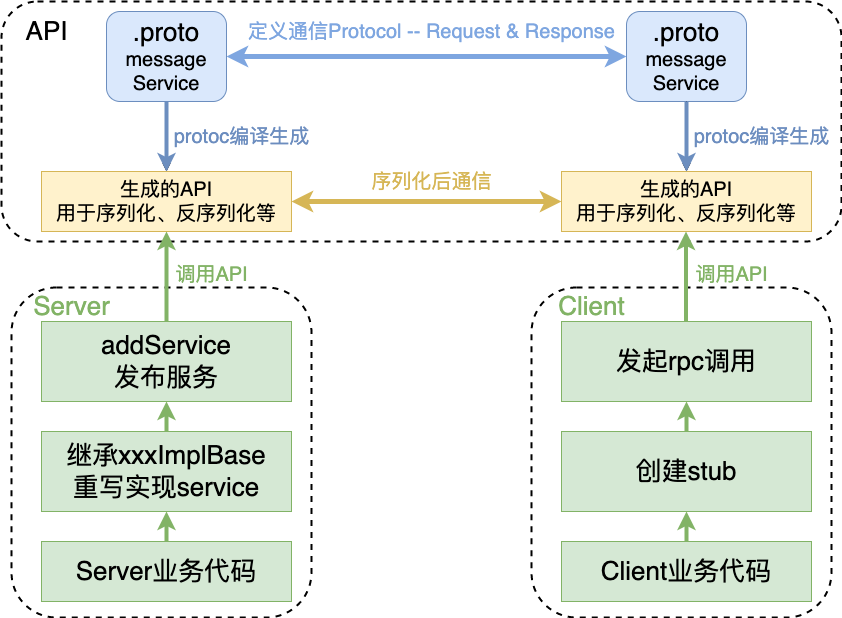

The diagram above was exported from draw.io. Its source (the exported page's mxGraphModel, read from the mxfile embedded in the PNG):
<mxGraphModel dx="2203" dy="1102" grid="1" gridSize="10" guides="1" tooltips="1" connect="1" arrows="1" fold="1" page="0" pageScale="1" pageWidth="827" pageHeight="1169" background="#ffffff" math="0" shadow="0">
  <root>
    <mxCell id="0" />
    <mxCell id="1" parent="0" />
    <mxCell id="-RPIeq7GEnDUu_NuwyCn-26" value="" style="rounded=1;whiteSpace=wrap;html=1;dashed=1;strokeWidth=2;" vertex="1" parent="1">
      <mxGeometry x="-30" y="110" width="840" height="240" as="geometry" />
    </mxCell>
    <mxCell id="-RPIeq7GEnDUu_NuwyCn-24" value="" style="rounded=1;whiteSpace=wrap;html=1;dashed=1;strokeWidth=2;" vertex="1" parent="1">
      <mxGeometry x="500" y="396" width="300" height="330" as="geometry" />
    </mxCell>
    <mxCell id="-RPIeq7GEnDUu_NuwyCn-22" value="" style="rounded=1;whiteSpace=wrap;html=1;dashed=1;strokeWidth=2;" vertex="1" parent="1">
      <mxGeometry x="-20" y="396" width="300" height="330" as="geometry" />
    </mxCell>
    <mxCell id="-RPIeq7GEnDUu_NuwyCn-9" style="edgeStyle=orthogonalEdgeStyle;rounded=0;orthogonalLoop=1;jettySize=auto;html=1;entryX=0.5;entryY=1;entryDx=0;entryDy=0;strokeWidth=4;strokeColor=#82B366;" edge="1" parent="1" source="l4t50iplV0e12yrySWS1-1" target="-RPIeq7GEnDUu_NuwyCn-2">
      <mxGeometry relative="1" as="geometry" />
    </mxCell>
    <mxCell id="l4t50iplV0e12yrySWS1-1" value="&lt;span style=&quot;font-size: 26px;&quot;&gt;继承xxxImplBase&lt;br&gt;重写实现service&lt;br&gt;&lt;/span&gt;" style="rounded=0;whiteSpace=wrap;html=1;fillColor=#d5e8d4;strokeColor=#82b366;" parent="1" vertex="1">
      <mxGeometry x="10" y="540" width="250" height="80" as="geometry" />
    </mxCell>
    <mxCell id="l4t50iplV0e12yrySWS1-10" style="edgeStyle=orthogonalEdgeStyle;rounded=0;orthogonalLoop=1;jettySize=auto;html=1;entryX=0.5;entryY=0;entryDx=0;entryDy=0;" parent="1" source="l4t50iplV0e12yrySWS1-2" target="l4t50iplV0e12yrySWS1-5" edge="1">
      <mxGeometry relative="1" as="geometry" />
    </mxCell>
    <mxCell id="l4t50iplV0e12yrySWS1-11" value="" style="edgeStyle=orthogonalEdgeStyle;rounded=0;orthogonalLoop=1;jettySize=auto;html=1;fillColor=#dae8fc;strokeColor=#6c8ebf;strokeWidth=4;" parent="1" source="l4t50iplV0e12yrySWS1-2" target="l4t50iplV0e12yrySWS1-5" edge="1">
      <mxGeometry relative="1" as="geometry" />
    </mxCell>
    <mxCell id="l4t50iplV0e12yrySWS1-25" style="edgeStyle=orthogonalEdgeStyle;rounded=0;orthogonalLoop=1;jettySize=auto;html=1;entryX=0;entryY=0.5;entryDx=0;entryDy=0;startArrow=classic;startFill=1;strokeWidth=5;strokeColor=#7EA6E0;" parent="1" source="l4t50iplV0e12yrySWS1-2" target="l4t50iplV0e12yrySWS1-7" edge="1">
      <mxGeometry relative="1" as="geometry" />
    </mxCell>
    <mxCell id="l4t50iplV0e12yrySWS1-2" value="&lt;font style=&quot;&quot;&gt;&lt;span style=&quot;font-size: 26px;&quot;&gt;.proto&lt;/span&gt;&lt;br&gt;&lt;span style=&quot;font-size: 20px;&quot;&gt;message&lt;br&gt;&lt;/span&gt;&lt;font style=&quot;font-size: 20px;&quot;&gt;Service&lt;/font&gt;&lt;br&gt;&lt;/font&gt;" style="rounded=1;whiteSpace=wrap;html=1;fillColor=#dae8fc;strokeColor=#6c8ebf;" parent="1" vertex="1">
      <mxGeometry x="75" y="120" width="120" height="90" as="geometry" />
    </mxCell>
    <mxCell id="l4t50iplV0e12yrySWS1-23" style="edgeStyle=orthogonalEdgeStyle;rounded=0;orthogonalLoop=1;jettySize=auto;html=1;entryX=0;entryY=0.5;entryDx=0;entryDy=0;startArrow=classic;startFill=1;strokeWidth=5;fillColor=#fff2cc;strokeColor=#d6b656;" parent="1" source="l4t50iplV0e12yrySWS1-5" target="l4t50iplV0e12yrySWS1-8" edge="1">
      <mxGeometry relative="1" as="geometry" />
    </mxCell>
    <mxCell id="l4t50iplV0e12yrySWS1-5" value="&lt;font style=&quot;font-size: 20px;&quot;&gt;生成的API&lt;br&gt;用于序列化、反序列化等&lt;/font&gt;" style="rounded=0;whiteSpace=wrap;html=1;fillColor=#fff2cc;strokeColor=#d6b656;" parent="1" vertex="1">
      <mxGeometry x="10" y="280" width="250" height="60" as="geometry" />
    </mxCell>
    <mxCell id="l4t50iplV0e12yrySWS1-7" value="&lt;font style=&quot;font-size: 26px;&quot;&gt;.proto&lt;br style=&quot;border-color: var(--border-color);&quot;&gt;&lt;/font&gt;&lt;span style=&quot;border-color: var(--border-color); font-size: 20px;&quot;&gt;message&lt;br style=&quot;border-color: var(--border-color);&quot;&gt;&lt;/span&gt;&lt;font style=&quot;border-color: var(--border-color); font-size: 20px;&quot;&gt;Service&lt;/font&gt;" style="rounded=1;whiteSpace=wrap;html=1;fillColor=#dae8fc;strokeColor=#6c8ebf;" parent="1" vertex="1">
      <mxGeometry x="595" y="120" width="120" height="90" as="geometry" />
    </mxCell>
    <mxCell id="l4t50iplV0e12yrySWS1-8" value="&lt;font style=&quot;font-size: 20px;&quot;&gt;生成的API&lt;br&gt;用于序列化、反序列化等&lt;/font&gt;" style="rounded=0;whiteSpace=wrap;html=1;fillColor=#fff2cc;strokeColor=#d6b656;" parent="1" vertex="1">
      <mxGeometry x="530" y="280" width="250" height="60" as="geometry" />
    </mxCell>
    <mxCell id="l4t50iplV0e12yrySWS1-12" value="&lt;font color=&quot;#6c8dbf&quot; style=&quot;font-size: 20px;&quot;&gt;protoc编译生成&lt;/font&gt;" style="text;html=1;align=center;verticalAlign=middle;resizable=0;points=[];autosize=1;strokeColor=none;fillColor=none;" parent="1" vertex="1">
      <mxGeometry x="130" y="225" width="160" height="40" as="geometry" />
    </mxCell>
    <mxCell id="l4t50iplV0e12yrySWS1-13" style="edgeStyle=orthogonalEdgeStyle;rounded=0;orthogonalLoop=1;jettySize=auto;html=1;entryX=0.5;entryY=0;entryDx=0;entryDy=0;" parent="1" edge="1">
      <mxGeometry relative="1" as="geometry">
        <mxPoint x="655" y="210" as="sourcePoint" />
        <mxPoint x="655" y="280" as="targetPoint" />
      </mxGeometry>
    </mxCell>
    <mxCell id="l4t50iplV0e12yrySWS1-14" value="" style="edgeStyle=orthogonalEdgeStyle;rounded=0;orthogonalLoop=1;jettySize=auto;html=1;fillColor=#dae8fc;strokeColor=#6c8ebf;strokeWidth=4;" parent="1" edge="1">
      <mxGeometry relative="1" as="geometry">
        <mxPoint x="655" y="210" as="sourcePoint" />
        <mxPoint x="655" y="280" as="targetPoint" />
      </mxGeometry>
    </mxCell>
    <mxCell id="l4t50iplV0e12yrySWS1-15" value="&lt;font color=&quot;#6c8dbf&quot; style=&quot;font-size: 20px;&quot;&gt;protoc编译生成&lt;/font&gt;" style="text;html=1;align=center;verticalAlign=middle;resizable=0;points=[];autosize=1;strokeColor=none;fillColor=none;" parent="1" vertex="1">
      <mxGeometry x="650" y="225" width="160" height="40" as="geometry" />
    </mxCell>
    <mxCell id="l4t50iplV0e12yrySWS1-19" value="&lt;font color=&quot;#82b366&quot; style=&quot;font-size: 20px;&quot;&gt;调用API&lt;/font&gt;" style="text;html=1;align=center;verticalAlign=middle;resizable=0;points=[];autosize=1;strokeColor=none;fillColor=none;" parent="1" vertex="1">
      <mxGeometry x="130" y="363" width="100" height="40" as="geometry" />
    </mxCell>
    <mxCell id="-RPIeq7GEnDUu_NuwyCn-19" style="edgeStyle=orthogonalEdgeStyle;rounded=0;orthogonalLoop=1;jettySize=auto;html=1;entryX=0.5;entryY=1;entryDx=0;entryDy=0;strokeColor=#82B366;strokeWidth=4;" edge="1" parent="1" source="l4t50iplV0e12yrySWS1-21" target="-RPIeq7GEnDUu_NuwyCn-6">
      <mxGeometry relative="1" as="geometry" />
    </mxCell>
    <mxCell id="l4t50iplV0e12yrySWS1-21" value="&lt;font style=&quot;font-size: 26px;&quot;&gt;Client业务代码&lt;/font&gt;" style="rounded=0;whiteSpace=wrap;html=1;fillColor=#d5e8d4;strokeColor=#82b366;" parent="1" vertex="1">
      <mxGeometry x="530" y="650" width="250" height="60" as="geometry" />
    </mxCell>
    <mxCell id="l4t50iplV0e12yrySWS1-22" value="&lt;font color=&quot;#82b366&quot; style=&quot;font-size: 20px;&quot;&gt;调用API&lt;/font&gt;" style="text;html=1;align=center;verticalAlign=middle;resizable=0;points=[];autosize=1;strokeColor=none;fillColor=none;" parent="1" vertex="1">
      <mxGeometry x="650" y="363" width="100" height="40" as="geometry" />
    </mxCell>
    <mxCell id="l4t50iplV0e12yrySWS1-24" value="&lt;font color=&quot;#d6b656&quot; style=&quot;font-size: 20px;&quot;&gt;序列化后通信&lt;/font&gt;" style="text;html=1;align=center;verticalAlign=middle;resizable=0;points=[];autosize=1;strokeColor=none;fillColor=none;" parent="1" vertex="1">
      <mxGeometry x="330" y="270" width="140" height="40" as="geometry" />
    </mxCell>
    <mxCell id="l4t50iplV0e12yrySWS1-26" value="&lt;font style=&quot;font-size: 20px;&quot; color=&quot;#7ea6e0&quot;&gt;定义通信Protocol -- Request &amp;amp; Response&lt;/font&gt;" style="text;html=1;align=center;verticalAlign=middle;resizable=0;points=[];autosize=1;strokeColor=none;fillColor=none;" parent="1" vertex="1">
      <mxGeometry x="205" y="120" width="390" height="40" as="geometry" />
    </mxCell>
    <mxCell id="-RPIeq7GEnDUu_NuwyCn-4" style="edgeStyle=orthogonalEdgeStyle;rounded=0;orthogonalLoop=1;jettySize=auto;html=1;entryX=0.5;entryY=1;entryDx=0;entryDy=0;strokeWidth=4;strokeColor=#82B366;" edge="1" parent="1" source="-RPIeq7GEnDUu_NuwyCn-2" target="l4t50iplV0e12yrySWS1-5">
      <mxGeometry relative="1" as="geometry" />
    </mxCell>
    <mxCell id="-RPIeq7GEnDUu_NuwyCn-2" value="&lt;span style=&quot;font-size: 26px;&quot;&gt;addService&lt;br&gt;发布服务&lt;br&gt;&lt;/span&gt;" style="rounded=0;whiteSpace=wrap;html=1;fillColor=#d5e8d4;strokeColor=#82b366;" vertex="1" parent="1">
      <mxGeometry x="10" y="430" width="250" height="80" as="geometry" />
    </mxCell>
    <mxCell id="-RPIeq7GEnDUu_NuwyCn-16" style="edgeStyle=orthogonalEdgeStyle;rounded=0;orthogonalLoop=1;jettySize=auto;html=1;entryX=0.5;entryY=1;entryDx=0;entryDy=0;strokeColor=#82B366;strokeWidth=4;" edge="1" parent="1" source="-RPIeq7GEnDUu_NuwyCn-3" target="l4t50iplV0e12yrySWS1-1">
      <mxGeometry relative="1" as="geometry" />
    </mxCell>
    <mxCell id="-RPIeq7GEnDUu_NuwyCn-3" value="&lt;font style=&quot;font-size: 26px;&quot;&gt;Server业务代码&lt;/font&gt;" style="rounded=0;whiteSpace=wrap;html=1;fillColor=#d5e8d4;strokeColor=#82b366;" vertex="1" parent="1">
      <mxGeometry x="10" y="650" width="250" height="60" as="geometry" />
    </mxCell>
    <mxCell id="-RPIeq7GEnDUu_NuwyCn-13" style="edgeStyle=orthogonalEdgeStyle;rounded=0;orthogonalLoop=1;jettySize=auto;html=1;entryX=0.5;entryY=1;entryDx=0;entryDy=0;strokeColor=#82B366;strokeWidth=4;" edge="1" parent="1" source="-RPIeq7GEnDUu_NuwyCn-6" target="-RPIeq7GEnDUu_NuwyCn-7">
      <mxGeometry relative="1" as="geometry" />
    </mxCell>
    <mxCell id="-RPIeq7GEnDUu_NuwyCn-6" value="&lt;span style=&quot;font-size: 26px;&quot;&gt;创建stub&lt;br&gt;&lt;/span&gt;" style="rounded=0;whiteSpace=wrap;html=1;fillColor=#d5e8d4;strokeColor=#82b366;" vertex="1" parent="1">
      <mxGeometry x="530" y="540" width="250" height="80" as="geometry" />
    </mxCell>
    <mxCell id="-RPIeq7GEnDUu_NuwyCn-7" value="&lt;span style=&quot;font-size: 26px;&quot;&gt;发起rpc调用&lt;br&gt;&lt;/span&gt;" style="rounded=0;whiteSpace=wrap;html=1;fillColor=#d5e8d4;strokeColor=#82b366;" vertex="1" parent="1">
      <mxGeometry x="530" y="430" width="250" height="80" as="geometry" />
    </mxCell>
    <mxCell id="-RPIeq7GEnDUu_NuwyCn-8" style="edgeStyle=orthogonalEdgeStyle;rounded=0;orthogonalLoop=1;jettySize=auto;html=1;entryX=0.5;entryY=1;entryDx=0;entryDy=0;strokeWidth=4;strokeColor=#82B366;" edge="1" parent="1">
      <mxGeometry relative="1" as="geometry">
        <mxPoint x="654.5" y="430" as="sourcePoint" />
        <mxPoint x="654.5" y="340" as="targetPoint" />
      </mxGeometry>
    </mxCell>
    <mxCell id="-RPIeq7GEnDUu_NuwyCn-23" value="&lt;font color=&quot;#82b366&quot; style=&quot;font-size: 26px;&quot;&gt;Server&lt;/font&gt;" style="text;html=1;align=center;verticalAlign=middle;resizable=0;points=[];autosize=1;strokeColor=none;fillColor=none;" vertex="1" parent="1">
      <mxGeometry x="-10" y="395" width="100" height="40" as="geometry" />
    </mxCell>
    <mxCell id="-RPIeq7GEnDUu_NuwyCn-25" value="&lt;font color=&quot;#82b366&quot; style=&quot;font-size: 26px;&quot;&gt;Client&lt;/font&gt;" style="text;html=1;align=center;verticalAlign=middle;resizable=0;points=[];autosize=1;strokeColor=none;fillColor=none;" vertex="1" parent="1">
      <mxGeometry x="515" y="395" width="90" height="40" as="geometry" />
    </mxCell>
    <mxCell id="-RPIeq7GEnDUu_NuwyCn-27" value="&lt;font style=&quot;font-size: 26px;&quot;&gt;API&lt;/font&gt;" style="text;html=1;align=center;verticalAlign=middle;resizable=0;points=[];autosize=1;strokeColor=none;fillColor=none;" vertex="1" parent="1">
      <mxGeometry x="-20" y="120" width="70" height="40" as="geometry" />
    </mxCell>
  </root>
</mxGraphModel>